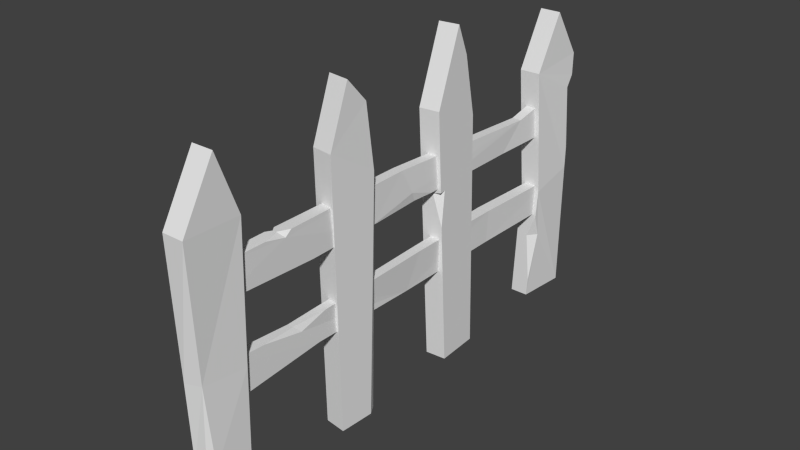# Source: fence.blend  (saved by Blender 2.75.0; exported with 4.5.12 LTS)
import bpy
from mathutils import Matrix  # noqa: F401  (used for matrix-valued properties, if any)

bpy.ops.wm.read_factory_settings(use_empty=True)
scene = bpy.context.scene
scene.name = 'Scene'

# ---- collections
col_collection_1 = bpy.data.collections.new('Collection 1'); scene.collection.children.link(col_collection_1)

# ---- world
world_world = bpy.data.worlds.new('World'); scene.world = world_world
world_world.color = (0.05088, 0.05088, 0.05088)
world_world.use_sun_shadow = False
world_world.sun_shadow_jitter_overblur = 0.0
world_world.cycles.sampling_method = 'MANUAL'
world_world.cycles.sample_map_resolution = 256

# ---- meshes
me_cube_001 = bpy.data.meshes.new('Cube.001')
me_cube_001.from_pydata([(-0.1511, -0.2161, -0.2287), (-0.161, -0.256, 2.39), (-0.1098, 0.2008, -0.2287), (-0.1346, 0.2109, 2.107), (0.05792, -0.245, -0.2287), (0.04809, -0.2849, 2.39), (0.07526, 0.1823, 2.107), (-0.1365, -0.07569, 2.951), (-0.1328, 0.1266, 2.724), (0.07265, -0.1046, 2.951), (0.07688, 0.09788, 2.724), (-0.1633, 1.195, -0.2357), (-0.2071, 1.105, 2.301), (-0.1857, 1.633, -0.2361), (-0.2302, 1.627, 2.114), (0.04459, 1.205, -0.2317), (0.0008313, 1.116, 2.305), (0.02223, 1.644, -0.2321), (-0.02227, 1.638, 2.118), (-0.2352, 1.398, 2.995), (-0.2357, 1.516, 2.701), (-0.02732, 1.408, 2.999), (-0.02776, 1.526, 2.705), (-0.09031, -1.721, -0.2416), (-0.1041, -1.796, 2.281), (-0.09031, -1.34, -0.2416), (-0.1041, -1.267, 2.278), (0.1041, -1.796, 2.281), (0.09031, -1.34, -0.2416), (0.1041, -1.267, 2.278), (-0.1041, -1.474, 2.838), (-0.09928, -1.307, 1.018), (0.1041, -1.474, 2.838), (-0.09928, -1.755, 1.02), (0.09928, -1.307, 1.018), (-0.1693, 2.64, -0.1866), (-0.1837, 2.62, 2.243), (-0.1239, 3.139, -0.1866), (-0.1356, 3.144, 2.333), (0.01033, 2.64, -0.1866), (0.02344, 2.62, 2.243), (0.05579, 3.138, -0.1866), (0.07176, 3.144, 2.333), (-0.1511, 2.864, 2.794), (-0.1132, 3.103, 1.138), (0.05609, 2.863, 2.794), (-0.1308, 2.666, 1.011), (0.08487, 3.102, 1.138), (0.0672, 2.666, 1.011), (-0.05652, -1.591, 1.111), (-0.05652, -1.597, 0.7236), (0.05652, -1.591, 1.111), (0.05652, -1.597, 0.7236), (-0.07562, 2.947, 1.066), (-0.07894, 2.939, 0.7588), (0.03695, 2.947, 1.066), (0.03359, 2.939, 0.7588), (-0.03989, -0.7414, 1.062), (-0.0987, 0.8783, 1.061), (-0.1287, 1.921, 1.057), (-0.007766, 1.921, 1.057), (-0.002846, 0.8784, 1.061), (0.01887, -0.7414, 1.062), (0.04599, -0.4753, 0.8022), (-0.02075, 0.7098, 0.7198), (-0.01741, 1.91, 0.7277), (-0.1383, 1.91, 0.7277), (-0.1167, 0.7096, 0.7198), (-0.04881, -0.4754, 0.8022), (-0.1003, 3.008, 1.983), (-0.09168, 3.018, 1.596), (0.01194, 3.008, 1.983), (0.02064, 3.018, 1.596), (-0.05652, -1.52, 1.939), (-0.05652, -1.513, 1.631), (0.05652, -1.52, 1.939), (0.05652, -1.513, 1.631), (-0.1111, 2.411, 1.831), (-0.131, 0.6658, 1.904), (-0.06187, -0.8282, 1.919), (0.005837, -0.853, 1.946), (-0.03453, 0.6662, 1.904), (-0.01734, 2.41, 1.831), (-0.02409, 2.141, 1.571), (-0.03538, 0.8341, 1.563), (0.05229, -0.5197, 1.591), (-0.06887, -0.5197, 1.591), (-0.1143, 0.8338, 1.563), (-0.1181, 2.141, 1.571), (0.02712, 0.1881, -0.2287), (0.07772, 0.1003, -0.2287), (0.07538, 0.1821, 2.063), (0.01416, 1.143, 1.533), (0.02006, 1.155, 1.191), (0.01097, 1.203, 1.538), (-0.07406, 1.139, 1.514), (0.07417, 3.136, 2.113), (0.08243, 3.11, 1.36), (-0.002259, 3.132, 1.986), (0.07261, 3.068, 1.998), (0.05367, 2.66, 0.7256), (0.01899, 2.644, -0.004286), (-0.03391, 2.655, 0.4923), (0.04511, 2.735, 0.5002), (0.05382, -1.67, -0.2416), (0.03972, -1.684, -0.2416), (0.07036, -1.726, 1.049), (-0.09383, -1.327, 0.2539), (0.09383, -1.327, 0.2539), (-0.0941, -1.734, 0.2543), (0.08312, -1.669, 0.2657), (0.02898, -1.724, 0.2657), (-0.0227, 0.788, 1.656), (0.01351, 0.2248, 1.575), (-0.01922, 1.056, 1.564), (-0.09387, 0.2248, 1.575), (0.05265, -0.7388, 1.942), (0.05871, -0.8071, 1.897), (0.05897, -1.012, 1.944), (-0.06092, -0.9068, 1.945), (-0.06342, -0.8069, 1.944), (0.007731, -0.853, 1.946), (-0.02723, -0.853, 1.946), (0.0365, -0.3909, 1.062), (0.04703, -0.6763, 0.9982), (0.05105, -1.083, 1.081)], [], [(1, 3, 2, 0), (3, 6, 91, 89, 2), (6, 5, 4, 90, 91), (5, 1, 0, 4), (5, 6, 10, 9), (9, 10, 8, 7), (3, 1, 7, 8), (1, 5, 9, 7), (6, 3, 8, 10), (12, 14, 13, 11), (14, 18, 17, 13), (18, 16, 92, 94, 93, 15, 17), (16, 12, 11, 15, 93, 95, 92), (11, 13, 17, 15), (16, 18, 22, 21), (21, 22, 20, 19), (14, 12, 19, 20), (12, 16, 21, 19), (18, 14, 20, 22), (109, 107, 25, 23), (107, 108, 28, 25), (23, 25, 28, 104, 105), (27, 29, 32), (26, 24, 30), (24, 27, 32, 30), (108, 110, 104, 28), (29, 26, 30, 32), (26, 29, 34, 31), (24, 26, 31, 33), (46, 44, 37, 35), (44, 47, 41, 37), (47, 48, 100, 103, 101, 39, 41), (48, 46, 35, 39, 101, 102, 100), (35, 37, 41, 39), (40, 42, 45), (40, 36, 46, 48), (38, 36, 43), (36, 40, 45, 43), (42, 40, 48, 47, 97, 99, 96), (42, 38, 43, 45), (38, 42, 96, 98, 97, 47, 44), (36, 38, 44, 46), (60, 55, 53, 59), (66, 54, 56, 65), (65, 56, 55, 60), (59, 53, 54, 66), (49, 57, 68, 50), (57, 58, 67, 68), (58, 59, 66, 67), (52, 63, 124, 125, 51), (63, 64, 61, 123, 124), (64, 65, 60, 61), (50, 68, 63, 52), (68, 67, 64, 63), (67, 66, 65, 64), (61, 60, 59, 58), (119, 122, 79), (86, 85, 76, 74), (85, 117, 118, 75, 76), (69, 70, 88, 77), (77, 88, 87, 78), (118, 80, 122, 119, 73, 75), (72, 71, 82, 83), (114, 112, 84), (84, 112, 113), (70, 72, 83, 88), (115, 113, 85, 86), (71, 69, 77, 82), (82, 77, 78, 81), (89, 91, 90, 4, 0, 2), (94, 95, 93), (94, 92, 95), (98, 99, 97), (98, 96, 99), (102, 101, 103), (102, 103, 100), (111, 109, 23, 105), (27, 24, 33, 106), (29, 27, 106, 34), (111, 105, 104, 110), (106, 111, 110), (106, 33, 109, 111), (34, 106, 110, 108), (31, 34, 108, 107), (33, 31, 107, 109), (83, 82, 81, 112, 114), (112, 81, 116, 117, 85, 113), (88, 83, 114, 84, 87), (87, 84, 113, 115), (122, 120, 79), (117, 116, 80), (117, 80, 118), (81, 78, 120, 122, 80, 116), (80, 121, 118), (79, 86, 74, 73, 119), (78, 87, 115, 86, 79, 120), (125, 124, 62), (124, 123, 62), (51, 125, 62, 57, 49), (123, 61, 58, 57, 62)])
me_cube_001.use_remesh_preserve_volume = False
me_cube_001.use_remesh_preserve_attributes = False
me_cube_001.use_mirror_vertex_groups = False
me_cube_001.update()

# ---- objects
ob_cube = bpy.data.objects.new('Cube', me_cube_001)

# ---- transforms, parenting, visibility, modifiers, constraints
ob_cube.location = (0.0, 0.0, 0.0)
ob_cube.lineart.crease_threshold = 0.0

# ---- collection membership
col_collection_1.objects.link(ob_cube)

# ---- scene / render settings (as saved in the file)
scene.frame_start = 1; scene.frame_end = 250; scene.frame_set(1)
scene.render.engine = 'BLENDER_EEVEE_NEXT'
scene.render.resolution_percentage = 50
scene.render.dither_intensity = 0.0
scene.cycles.use_denoising = False
scene.cycles.samples = 10
scene.cycles.sampling_pattern = 'TABULATED_SOBOL'
scene.cycles.light_sampling_threshold = 0.0
scene.cycles.use_adaptive_sampling = False
scene.cycles.use_light_tree = False
scene.cycles.blur_glossy = 0.0
scene.cycles.pixel_filter_type = 'GAUSSIAN'
scene.cycles.sample_clamp_indirect = 0.0
scene.view_settings.view_transform = 'Standard'
bpy.context.view_layer.update()

# ---- added for rendering (the .blend has no active camera and no usable light): camera, sun
cam_auto = bpy.data.cameras.new('AutoCamera')
cam_auto.lens = 50.0
cam_auto.sensor_width = 36.0
cam_auto.clip_end = 1000.0
ob_auto_camera = bpy.data.objects.new('AutoCamera', cam_auto)
scene.collection.objects.link(ob_auto_camera)
ob_auto_camera.location = (5.40924, -5.89567, 5.75846)
ob_auto_camera.rotation_euler = (1.09748, -7.21219e-08, 0.694738)
scene.camera = ob_auto_camera
light_auto_sun = bpy.data.lights.new('AutoSun', 'SUN')
light_auto_sun.energy = 3.0
light_auto_sun.angle = 0.0523599
ob_auto_sun = bpy.data.objects.new('AutoSun', light_auto_sun)
scene.collection.objects.link(ob_auto_sun)
ob_auto_sun.rotation_euler = (0.872665, 0.174533, 0.523599)
bpy.context.view_layer.update()
